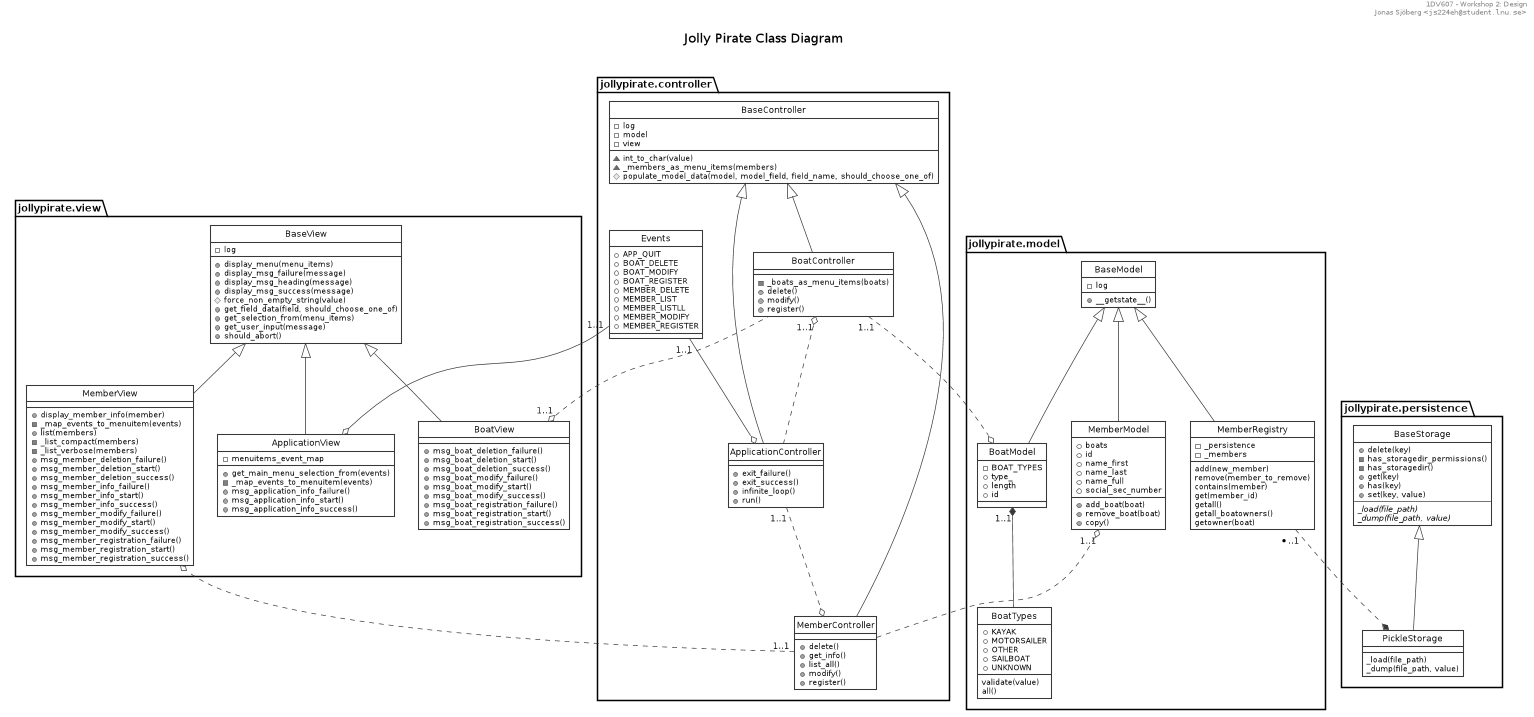

The diagram above was rendered by PlantUML. Its source (embedded in the PNG):
@startuml
' ______________________________________________________________________________
' ____ CONFIGURATION OPTIONS ___________________________________________________
' debug flag creates a 'svek.dot' and 'svek.svg' file in ~/
' !pragma svek_trace on
' allow_mixing

skinparam {
    monochrome true
    'backgroundColor transparent
    classBackgroundColor transparent
    style strictuml
}

' ______________________________________________________________________________
' ____ CLASS DIAGRAM ___________________________________________________________

header
1DV607 - Workshop 2: Design
Jonas Sjöberg <""js224eh@student.lnu.se"">
end header

title \nJolly Pirate Class Diagram\n

namespace jollypirate.controller {
    class BaseController {
        - log
        - model
        - view

        ~ int_to_char(value)
        ~ _members_as_menu_items(members)
        # populate_model_data(model, model_field, field_name, should_choose_one_of)
    }

    class ApplicationController {
        + exit_failure()
        + exit_success()
        + infinite_loop()
        + run()
    }

    class BoatController {
        - _boats_as_menu_items(boats)
        + delete()
        + modify()
        + register()
    }

    class MemberController {
        + delete()
        + get_info()
        + list_all()
        + modify()
        + register()
    }

    class Events {
        + APP_QUIT
        + BOAT_DELETE
        + BOAT_MODIFY
        + BOAT_REGISTER
        + MEMBER_DELETE
        + MEMBER_LIST
        + MEMBER_LISTLL
        + MEMBER_MODIFY
        + MEMBER_REGISTER
    }

    BaseController <|-- ApplicationController
    BaseController <|-- BoatController
    BaseController <|-- MemberController

    Events "1..1" --o ApplicationController
}


namespace jollypirate.model {
    class BaseModel {
        - log

        + __getstate__()
    }

    class BoatModel {
        - BOAT_TYPES
        + type_
        + length
        + id
    }
    class BoatTypes {
        + KAYAK
        + MOTORSAILER
        + OTHER
        + SAILBOAT
        + UNKNOWN

        validate(value)
        all()
    }
    BoatModel "1..1" *-- BoatTypes

    class MemberModel {
        + boats
        + id
        + name_first
        + name_last
        + name_full
        + social_sec_number

        + add_boat(boat)
        + remove_boat(boat)
        + copy()
    }

    class MemberRegistry {
        - _persistence
        - _members

        add(new_member)
        remove(member_to_remove)
        contains(member)
        get(member_id)
        getall()
        getall_boatowners()
        getowner(boat)
    }

    BaseModel <|-- BoatModel
    BaseModel <|-- MemberModel
    BaseModel <|-- MemberRegistry
}


namespace jollypirate.view {
    class BaseView {
        - log

        + display_menu(menu_items)
        + display_msg_failure(message)
        + display_msg_heading(message)
        + display_msg_success(message)
        # force_non_empty_string(value)
        + get_field_data(field, should_choose_one_of)
        + get_selection_from(menu_items)
        + get_user_input(message)
        + should_abort()
    }

    class ApplicationView {
        - menuitems_event_map

        + get_main_menu_selection_from(events)
        - _map_events_to_menuitem(events)
        + msg_application_info_failure()
        + msg_application_info_start()
        + msg_application_info_success()
    }

    class BoatView {
        + msg_boat_deletion_failure()
        + msg_boat_deletion_start()
        + msg_boat_deletion_success()
        + msg_boat_modify_failure()
        + msg_boat_modify_start()
        + msg_boat_modify_success()
        + msg_boat_registration_failure()
        + msg_boat_registration_start()
        + msg_boat_registration_success()
    }

    class MemberView {
        + display_member_info(member)
        - _map_events_to_menuitem(events)
        + list(members)
        - _list_compact(members)
        - _list_verbose(members)
        + msg_member_deletion_failure()
        + msg_member_deletion_start()
        + msg_member_deletion_success()
        + msg_member_info_failure()
        + msg_member_info_start()
        + msg_member_info_success()
        + msg_member_modify_failure()
        + msg_member_modify_start()
        + msg_member_modify_success()
        + msg_member_registration_failure()
        + msg_member_registration_start()
        + msg_member_registration_success()
    }

    BaseView <|-- ApplicationView
    BaseView <|-- BoatView
    BaseView <|-- MemberView

    jollypirate.controller.Events "1..1" --o ApplicationView
}

namespace jollypirate.persistence {
    class BaseStorage {
        + delete(key)
        - has_storagedir_permissions()
        - has_storagedir()
        + get(key)
        + has(key)
        + set(key, value)

        ---
        {abstract} _load(file_path)
        {abstract} _dump(file_path, value)
    }

    class PickleStorage {
        _load(file_path)
        _dump(file_path, value)
    }

    BaseStorage <|-- PickleStorage
}

'''''
jollypirate.model.MemberRegistry "*..1" ..* jollypirate.persistence.PickleStorage
'jollypirate.persistence.PickleStorage "1..*" *.. jollypirate.model.MemberRegistry

'''''
'jollypirate.controller.MemberController "1..1" ..o jollypirate.model.MemberModel
jollypirate.model.MemberModel "1..1" o.. jollypirate.controller.MemberController

'''''
jollypirate.controller.MemberController "1..1" ..o jollypirate.view.MemberView
'jollypirate.view.MemberView "1..1" o.. jollypirate.controller.MemberController

'''''
jollypirate.controller.BoatController "1..1" ..o jollypirate.model.BoatModel
'jollypirate.model.BoatModel "1..1" o.. jollypirate.controller.BoatController

'''''
'jollypirate.controller.BoatController "1..1" ..o jollypirate.view.BoatView
jollypirate.view.BoatView "1..1" o.. jollypirate.controller.BoatController

'''''
'jollypirate.controller.ApplicationController "1..1" ..o jollypirate.controller.BoatController
jollypirate.controller.BoatController "1..1" o.. jollypirate.controller.ApplicationController

'''''
jollypirate.controller.ApplicationController "1..1" ..o jollypirate.controller.MemberController
'jollypirate.controller.MemberController "1..1" o.. jollypirate.controller.ApplicationController

@enduml